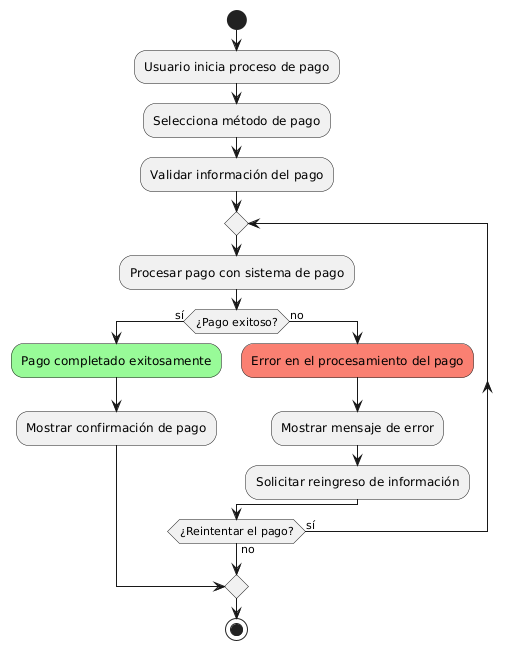

The diagram above was rendered by PlantUML. Its source (embedded in the PNG):
@startuml
start
:Usuario inicia proceso de pago;
:Selecciona método de pago;
:Validar información del pago;

repeat
  :Procesar pago con sistema de pago;
  if (¿Pago exitoso?) then (sí)
    #palegreen:Pago completado exitosamente;
    :Mostrar confirmación de pago;
    break
  else (no)
    #salmon:Error en el procesamiento del pago;
    :Mostrar mensaje de error;
    :Solicitar reingreso de información;
  endif
repeat while (¿Reintentar el pago?) is (sí) not (no)

stop
@enduml